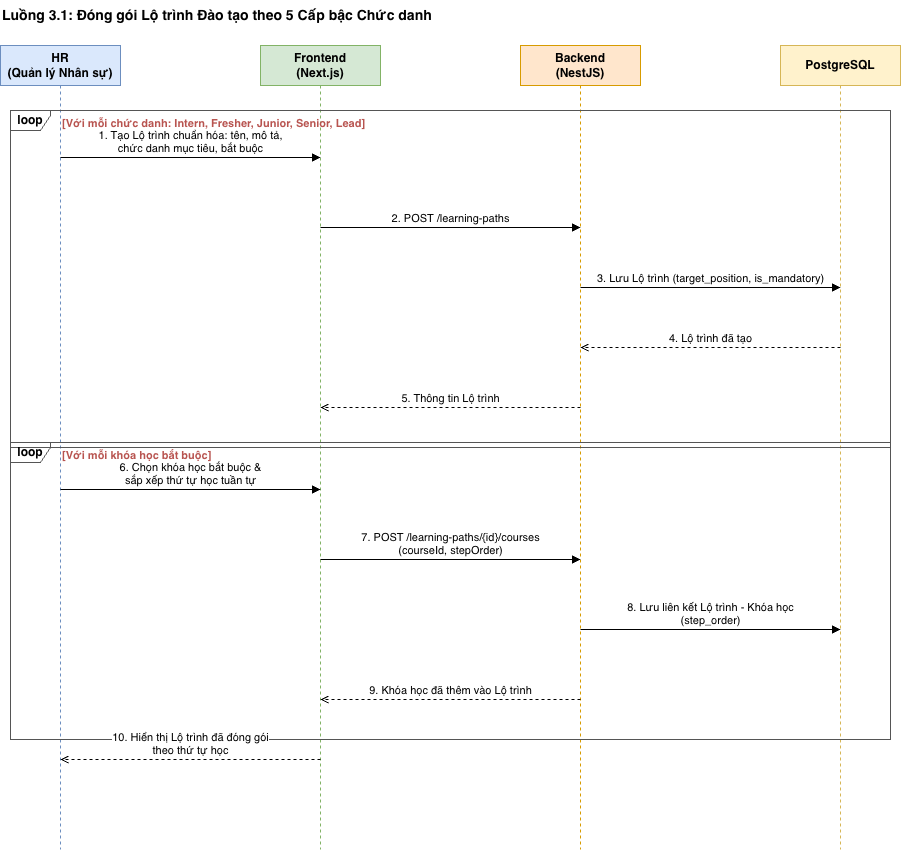

The diagram above was exported from draw.io. Its source (the exported page's mxGraphModel, read from the mxfile embedded in the PNG):
<mxGraphModel dx="1599" dy="893" grid="0" gridSize="10" guides="1" tooltips="1" connect="1" arrows="1" fold="1" page="0" pageScale="1" pageWidth="3300" pageHeight="4681" math="0" shadow="0">
  <root>
    <mxCell id="0" />
    <mxCell id="1" parent="0" />
    <mxCell id="F03WJaU4M1W8buwOTUTT-1" parent="1" style="text;html=1;align=left;verticalAlign=middle;fontSize=14;fontStyle=1;" value="Luồng 3.1: Đóng gói Lộ trình Đào tạo theo 5 Cấp bậc Chức danh" vertex="1">
      <mxGeometry height="30" width="880" x="162" y="288" as="geometry" />
    </mxCell>
    <mxCell id="F03WJaU4M1W8buwOTUTT-2" parent="1" style="shape=umlLifeline;perimeter=lifelinePerimeter;whiteSpace=wrap;html=1;container=0;collapsible=0;recursiveResize=0;outlineConnect=0;fillColor=#dae8fc;strokeColor=#6c8ebf;fontStyle=1;size=40;" value="HR&lt;br&gt;(Quản lý Nhân sự)" vertex="1">
      <mxGeometry height="804" width="120" x="162" y="333" as="geometry" />
    </mxCell>
    <mxCell id="F03WJaU4M1W8buwOTUTT-3" parent="1" style="shape=umlLifeline;perimeter=lifelinePerimeter;whiteSpace=wrap;html=1;container=0;collapsible=0;recursiveResize=0;outlineConnect=0;fillColor=#d5e8d4;strokeColor=#82b366;fontStyle=1;size=40;" value="Frontend&lt;br&gt;(Next.js)" vertex="1">
      <mxGeometry height="804" width="120" x="422" y="333" as="geometry" />
    </mxCell>
    <mxCell id="F03WJaU4M1W8buwOTUTT-4" parent="1" style="shape=umlLifeline;perimeter=lifelinePerimeter;whiteSpace=wrap;html=1;container=0;collapsible=0;recursiveResize=0;outlineConnect=0;fillColor=#ffe6cc;strokeColor=#d79b00;fontStyle=1;size=40;" value="Backend&lt;br&gt;(NestJS)" vertex="1">
      <mxGeometry height="804" width="120" x="682" y="333" as="geometry" />
    </mxCell>
    <mxCell id="F03WJaU4M1W8buwOTUTT-5" parent="1" style="shape=umlLifeline;perimeter=lifelinePerimeter;whiteSpace=wrap;html=1;container=0;collapsible=0;recursiveResize=0;outlineConnect=0;fillColor=#fff2cc;strokeColor=#d6b656;fontStyle=1;size=40;" value="PostgreSQL" vertex="1">
      <mxGeometry height="804" width="120" x="942" y="333" as="geometry" />
    </mxCell>
    <mxCell id="F03WJaU4M1W8buwOTUTT-6" edge="1" parent="1" style="html=1;verticalAlign=bottom;fontSize=11;rounded=0;endArrow=block;endFill=1;" value="1. Tạo Lộ trình chuẩn hóa: tên, mô tả,&lt;br&gt;chức danh mục tiêu, bắt buộc">
      <mxGeometry relative="1" as="geometry">
        <mxPoint x="222" y="445" as="sourcePoint" />
        <mxPoint x="482" y="445" as="targetPoint" />
      </mxGeometry>
    </mxCell>
    <mxCell id="F03WJaU4M1W8buwOTUTT-7" edge="1" parent="1" style="html=1;verticalAlign=bottom;fontSize=11;rounded=0;endArrow=block;endFill=1;" value="2. POST /learning-paths">
      <mxGeometry relative="1" as="geometry">
        <mxPoint x="482" y="515" as="sourcePoint" />
        <mxPoint x="742" y="515" as="targetPoint" />
      </mxGeometry>
    </mxCell>
    <mxCell id="F03WJaU4M1W8buwOTUTT-8" edge="1" parent="1" style="html=1;verticalAlign=bottom;fontSize=11;rounded=0;endArrow=block;endFill=1;" value="3. Lưu Lộ trình (target_position, is_mandatory)">
      <mxGeometry relative="1" as="geometry">
        <mxPoint x="742" y="575" as="sourcePoint" />
        <mxPoint x="1002" y="575" as="targetPoint" />
      </mxGeometry>
    </mxCell>
    <mxCell id="F03WJaU4M1W8buwOTUTT-9" edge="1" parent="1" style="html=1;verticalAlign=bottom;fontSize=11;rounded=0;dashed=1;endArrow=open;endFill=0;" value="4. Lộ trình đã tạo">
      <mxGeometry relative="1" as="geometry">
        <mxPoint x="1002" y="635" as="sourcePoint" />
        <mxPoint x="742" y="635" as="targetPoint" />
      </mxGeometry>
    </mxCell>
    <mxCell id="F03WJaU4M1W8buwOTUTT-10" edge="1" parent="1" style="html=1;verticalAlign=bottom;fontSize=11;rounded=0;dashed=1;endArrow=open;endFill=0;" value="5. Thông tin Lộ trình">
      <mxGeometry relative="1" as="geometry">
        <mxPoint x="742" y="695" as="sourcePoint" />
        <mxPoint x="482" y="695" as="targetPoint" />
      </mxGeometry>
    </mxCell>
    <mxCell id="F03WJaU4M1W8buwOTUTT-11" parent="1" style="shape=umlFrame;whiteSpace=wrap;html=1;width=40;height=20;fillColor=none;strokeColor=#555555;fontStyle=1;" value="loop" vertex="1">
      <mxGeometry height="337" width="880" x="172" y="398" as="geometry" />
    </mxCell>
    <mxCell id="F03WJaU4M1W8buwOTUTT-12" parent="1" style="text;html=1;align=left;verticalAlign=middle;fontSize=11;fontStyle=1;fontColor=#b85450;" value="[Với mỗi chức danh: Intern, Fresher, Junior, Senior, Lead]" vertex="1">
      <mxGeometry height="20" width="500" x="222" y="401" as="geometry" />
    </mxCell>
    <mxCell id="F03WJaU4M1W8buwOTUTT-13" edge="1" parent="1" style="html=1;verticalAlign=bottom;fontSize=11;rounded=0;endArrow=block;endFill=1;" value="6. Chọn khóa học bắt buộc &amp;amp;&lt;br&gt;sắp xếp thứ tự học tuần tự">
      <mxGeometry relative="1" as="geometry">
        <mxPoint x="222" y="777" as="sourcePoint" />
        <mxPoint x="482" y="777" as="targetPoint" />
      </mxGeometry>
    </mxCell>
    <mxCell id="F03WJaU4M1W8buwOTUTT-14" edge="1" parent="1" style="html=1;verticalAlign=bottom;fontSize=11;rounded=0;endArrow=block;endFill=1;" value="7. POST /learning-paths/{id}/courses&lt;br&gt;(courseId, stepOrder)">
      <mxGeometry relative="1" as="geometry">
        <mxPoint x="482" y="847" as="sourcePoint" />
        <mxPoint x="742" y="847" as="targetPoint" />
      </mxGeometry>
    </mxCell>
    <mxCell id="F03WJaU4M1W8buwOTUTT-15" edge="1" parent="1" style="html=1;verticalAlign=bottom;fontSize=11;rounded=0;endArrow=block;endFill=1;" value="8. Lưu liên kết Lộ trình - Khóa học&lt;br&gt;(step_order)">
      <mxGeometry relative="1" as="geometry">
        <mxPoint x="742" y="917" as="sourcePoint" />
        <mxPoint x="1002" y="917" as="targetPoint" />
      </mxGeometry>
    </mxCell>
    <mxCell id="F03WJaU4M1W8buwOTUTT-16" edge="1" parent="1" style="html=1;verticalAlign=bottom;fontSize=11;rounded=0;dashed=1;endArrow=open;endFill=0;" value="9. Khóa học đã thêm vào Lộ trình">
      <mxGeometry relative="1" as="geometry">
        <mxPoint x="742" y="987" as="sourcePoint" />
        <mxPoint x="482" y="987" as="targetPoint" />
      </mxGeometry>
    </mxCell>
    <mxCell id="F03WJaU4M1W8buwOTUTT-17" parent="1" style="shape=umlFrame;whiteSpace=wrap;html=1;width=40;height=20;fillColor=none;strokeColor=#555555;fontStyle=1;" value="loop" vertex="1">
      <mxGeometry height="297" width="880" x="172" y="730" as="geometry" />
    </mxCell>
    <mxCell id="F03WJaU4M1W8buwOTUTT-18" parent="1" style="text;html=1;align=left;verticalAlign=middle;fontSize=11;fontStyle=1;fontColor=#b85450;" value="[Với mỗi khóa học bắt buộc]" vertex="1">
      <mxGeometry height="20" width="500" x="222" y="733" as="geometry" />
    </mxCell>
    <mxCell id="F03WJaU4M1W8buwOTUTT-19" edge="1" parent="1" style="html=1;verticalAlign=bottom;fontSize=11;rounded=0;dashed=1;endArrow=open;endFill=0;" value="10. Hiển thị Lộ trình đã đóng gói&lt;br&gt;theo thứ tự học">
      <mxGeometry relative="1" as="geometry">
        <mxPoint x="482" y="1047" as="sourcePoint" />
        <mxPoint x="222" y="1047" as="targetPoint" />
      </mxGeometry>
    </mxCell>
  </root>
</mxGraphModel>